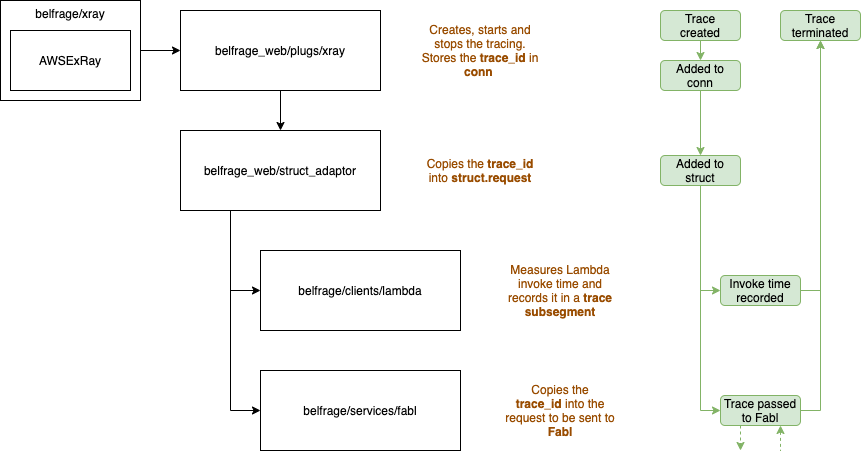

The diagram above was exported from draw.io. Its source (the exported page's mxGraphModel, read from the mxfile embedded in the PNG):
<mxGraphModel dx="1426" dy="794" grid="1" gridSize="10" guides="1" tooltips="1" connect="1" arrows="1" fold="1" page="1" pageScale="1" pageWidth="827" pageHeight="1169" math="0" shadow="0">
  <root>
    <mxCell id="0" />
    <mxCell id="1" parent="0" />
    <mxCell id="_nIiqrBWD5YmhDp07oCB-7" style="edgeStyle=orthogonalEdgeStyle;rounded=0;orthogonalLoop=1;jettySize=auto;html=1;exitX=1;exitY=0.5;exitDx=0;exitDy=0;entryX=0;entryY=0.5;entryDx=0;entryDy=0;" edge="1" parent="1" source="_nIiqrBWD5YmhDp07oCB-2" target="_nIiqrBWD5YmhDp07oCB-3">
      <mxGeometry relative="1" as="geometry" />
    </mxCell>
    <mxCell id="_nIiqrBWD5YmhDp07oCB-2" value="belfrage/xray" style="rounded=0;whiteSpace=wrap;html=1;verticalAlign=top;" vertex="1" parent="1">
      <mxGeometry x="60" y="70" width="140" height="100" as="geometry" />
    </mxCell>
    <mxCell id="_nIiqrBWD5YmhDp07oCB-1" value="AWSExRay" style="rounded=0;whiteSpace=wrap;html=1;" vertex="1" parent="1">
      <mxGeometry x="70" y="100" width="120" height="60" as="geometry" />
    </mxCell>
    <mxCell id="_nIiqrBWD5YmhDp07oCB-8" style="edgeStyle=orthogonalEdgeStyle;rounded=0;orthogonalLoop=1;jettySize=auto;html=1;exitX=0.5;exitY=1;exitDx=0;exitDy=0;entryX=0.5;entryY=0;entryDx=0;entryDy=0;" edge="1" parent="1" source="_nIiqrBWD5YmhDp07oCB-3" target="_nIiqrBWD5YmhDp07oCB-4">
      <mxGeometry relative="1" as="geometry" />
    </mxCell>
    <mxCell id="_nIiqrBWD5YmhDp07oCB-3" value="belfrage_web/plugs/xray" style="rounded=0;whiteSpace=wrap;html=1;" vertex="1" parent="1">
      <mxGeometry x="240" y="80" width="200" height="80" as="geometry" />
    </mxCell>
    <mxCell id="_nIiqrBWD5YmhDp07oCB-9" style="edgeStyle=orthogonalEdgeStyle;rounded=0;orthogonalLoop=1;jettySize=auto;html=1;exitX=0.25;exitY=1;exitDx=0;exitDy=0;entryX=0;entryY=0.5;entryDx=0;entryDy=0;" edge="1" parent="1" source="_nIiqrBWD5YmhDp07oCB-4" target="_nIiqrBWD5YmhDp07oCB-6">
      <mxGeometry relative="1" as="geometry" />
    </mxCell>
    <mxCell id="_nIiqrBWD5YmhDp07oCB-10" style="edgeStyle=orthogonalEdgeStyle;rounded=0;orthogonalLoop=1;jettySize=auto;html=1;exitX=0.25;exitY=1;exitDx=0;exitDy=0;entryX=0;entryY=0.5;entryDx=0;entryDy=0;" edge="1" parent="1" source="_nIiqrBWD5YmhDp07oCB-4" target="_nIiqrBWD5YmhDp07oCB-5">
      <mxGeometry relative="1" as="geometry" />
    </mxCell>
    <mxCell id="_nIiqrBWD5YmhDp07oCB-4" value="belfrage_web/struct_adaptor" style="rounded=0;whiteSpace=wrap;html=1;" vertex="1" parent="1">
      <mxGeometry x="240" y="200" width="200" height="80" as="geometry" />
    </mxCell>
    <mxCell id="_nIiqrBWD5YmhDp07oCB-5" value="belfrage/services/fabl" style="rounded=0;whiteSpace=wrap;html=1;" vertex="1" parent="1">
      <mxGeometry x="320" y="440" width="200" height="80" as="geometry" />
    </mxCell>
    <mxCell id="_nIiqrBWD5YmhDp07oCB-6" value="belfrage/clients/lambda" style="rounded=0;whiteSpace=wrap;html=1;" vertex="1" parent="1">
      <mxGeometry x="320" y="320" width="200" height="80" as="geometry" />
    </mxCell>
    <mxCell id="_nIiqrBWD5YmhDp07oCB-11" value="Creates, starts and stops the tracing. Stores the &lt;b&gt;trace_id&lt;/b&gt; in &lt;b&gt;conn&lt;/b&gt;&amp;nbsp;" style="text;html=1;strokeColor=none;fillColor=none;align=center;verticalAlign=middle;whiteSpace=wrap;rounded=0;fontColor=#994C00;" vertex="1" parent="1">
      <mxGeometry x="480" y="90" width="120" height="60" as="geometry" />
    </mxCell>
    <mxCell id="_nIiqrBWD5YmhDp07oCB-12" value="Copies the &lt;b&gt;trace_id&lt;/b&gt; into &lt;b&gt;struct.request&lt;/b&gt;" style="text;html=1;strokeColor=none;fillColor=none;align=center;verticalAlign=middle;whiteSpace=wrap;rounded=0;fontColor=#994C00;" vertex="1" parent="1">
      <mxGeometry x="480" y="210" width="120" height="60" as="geometry" />
    </mxCell>
    <mxCell id="_nIiqrBWD5YmhDp07oCB-13" value="Copies the &lt;b&gt;trace_id&lt;/b&gt;&amp;nbsp;into the request to be sent to &lt;b&gt;Fabl&lt;/b&gt;" style="text;html=1;strokeColor=none;fillColor=none;align=center;verticalAlign=middle;whiteSpace=wrap;rounded=0;fontColor=#994C00;" vertex="1" parent="1">
      <mxGeometry x="560" y="450" width="120" height="60" as="geometry" />
    </mxCell>
    <mxCell id="_nIiqrBWD5YmhDp07oCB-14" value="Measures Lambda invoke time and records it in a &lt;b&gt;trace subsegment&lt;/b&gt;" style="text;html=1;strokeColor=none;fillColor=none;align=center;verticalAlign=middle;whiteSpace=wrap;rounded=0;fontColor=#994C00;" vertex="1" parent="1">
      <mxGeometry x="560" y="330" width="120" height="60" as="geometry" />
    </mxCell>
    <mxCell id="_nIiqrBWD5YmhDp07oCB-18" style="edgeStyle=orthogonalEdgeStyle;rounded=0;orthogonalLoop=1;jettySize=auto;html=1;exitX=0.5;exitY=1;exitDx=0;exitDy=0;entryX=0.5;entryY=0;entryDx=0;entryDy=0;fontColor=#009900;fillColor=#d5e8d4;strokeColor=#82b366;" edge="1" parent="1" source="_nIiqrBWD5YmhDp07oCB-15" target="_nIiqrBWD5YmhDp07oCB-17">
      <mxGeometry relative="1" as="geometry" />
    </mxCell>
    <mxCell id="_nIiqrBWD5YmhDp07oCB-15" value="&lt;span&gt;Trace&lt;br&gt;created&lt;/span&gt;" style="rounded=1;whiteSpace=wrap;html=1;fillColor=#d5e8d4;strokeColor=#82b366;labelBackgroundColor=none;" vertex="1" parent="1">
      <mxGeometry x="720" y="80" width="80" height="30" as="geometry" />
    </mxCell>
    <mxCell id="_nIiqrBWD5YmhDp07oCB-20" style="edgeStyle=orthogonalEdgeStyle;rounded=0;orthogonalLoop=1;jettySize=auto;html=1;exitX=0.5;exitY=1;exitDx=0;exitDy=0;fontColor=#009900;fillColor=#d5e8d4;strokeColor=#82b366;" edge="1" parent="1" source="_nIiqrBWD5YmhDp07oCB-17" target="_nIiqrBWD5YmhDp07oCB-19">
      <mxGeometry relative="1" as="geometry" />
    </mxCell>
    <mxCell id="_nIiqrBWD5YmhDp07oCB-17" value="Added to&lt;br&gt;conn" style="rounded=1;whiteSpace=wrap;html=1;fillColor=#d5e8d4;strokeColor=#82b366;labelBackgroundColor=none;" vertex="1" parent="1">
      <mxGeometry x="720" y="130" width="80" height="30" as="geometry" />
    </mxCell>
    <mxCell id="_nIiqrBWD5YmhDp07oCB-22" style="edgeStyle=orthogonalEdgeStyle;rounded=0;orthogonalLoop=1;jettySize=auto;html=1;exitX=0.5;exitY=1;exitDx=0;exitDy=0;entryX=0;entryY=0.5;entryDx=0;entryDy=0;fontColor=#009900;fillColor=#d5e8d4;strokeColor=#82b366;" edge="1" parent="1" source="_nIiqrBWD5YmhDp07oCB-19" target="_nIiqrBWD5YmhDp07oCB-21">
      <mxGeometry relative="1" as="geometry" />
    </mxCell>
    <mxCell id="_nIiqrBWD5YmhDp07oCB-26" style="edgeStyle=orthogonalEdgeStyle;rounded=0;orthogonalLoop=1;jettySize=auto;html=1;exitX=0.5;exitY=1;exitDx=0;exitDy=0;entryX=0;entryY=0.5;entryDx=0;entryDy=0;fontColor=#009900;fillColor=#d5e8d4;strokeColor=#82b366;" edge="1" parent="1" source="_nIiqrBWD5YmhDp07oCB-19" target="_nIiqrBWD5YmhDp07oCB-25">
      <mxGeometry relative="1" as="geometry" />
    </mxCell>
    <mxCell id="_nIiqrBWD5YmhDp07oCB-19" value="&lt;span&gt;Added to struct&lt;/span&gt;" style="rounded=1;whiteSpace=wrap;html=1;fillColor=#d5e8d4;strokeColor=#82b366;labelBackgroundColor=none;" vertex="1" parent="1">
      <mxGeometry x="720" y="225" width="80" height="30" as="geometry" />
    </mxCell>
    <mxCell id="_nIiqrBWD5YmhDp07oCB-24" style="edgeStyle=orthogonalEdgeStyle;rounded=0;orthogonalLoop=1;jettySize=auto;html=1;exitX=1;exitY=0.5;exitDx=0;exitDy=0;entryX=0.5;entryY=1;entryDx=0;entryDy=0;fontColor=#009900;fillColor=#d5e8d4;strokeColor=#82b366;" edge="1" parent="1" source="_nIiqrBWD5YmhDp07oCB-21" target="_nIiqrBWD5YmhDp07oCB-23">
      <mxGeometry relative="1" as="geometry" />
    </mxCell>
    <mxCell id="_nIiqrBWD5YmhDp07oCB-21" value="Invoke time&lt;br&gt;recorded" style="rounded=1;whiteSpace=wrap;html=1;fillColor=#d5e8d4;strokeColor=#82b366;labelBackgroundColor=none;" vertex="1" parent="1">
      <mxGeometry x="780" y="345" width="80" height="30" as="geometry" />
    </mxCell>
    <mxCell id="_nIiqrBWD5YmhDp07oCB-23" value="&lt;span&gt;Trace terminated&lt;/span&gt;" style="rounded=1;whiteSpace=wrap;html=1;fillColor=#d5e8d4;strokeColor=#82b366;labelBackgroundColor=none;" vertex="1" parent="1">
      <mxGeometry x="840" y="80" width="80" height="30" as="geometry" />
    </mxCell>
    <mxCell id="_nIiqrBWD5YmhDp07oCB-27" style="edgeStyle=orthogonalEdgeStyle;rounded=0;orthogonalLoop=1;jettySize=auto;html=1;exitX=1;exitY=0.5;exitDx=0;exitDy=0;fontColor=#009900;fillColor=#d5e8d4;strokeColor=#82b366;" edge="1" parent="1" source="_nIiqrBWD5YmhDp07oCB-25" target="_nIiqrBWD5YmhDp07oCB-23">
      <mxGeometry relative="1" as="geometry" />
    </mxCell>
    <mxCell id="_nIiqrBWD5YmhDp07oCB-29" style="edgeStyle=orthogonalEdgeStyle;rounded=0;orthogonalLoop=1;jettySize=auto;html=1;exitX=0.25;exitY=1;exitDx=0;exitDy=0;fontColor=#009900;dashed=1;fillColor=#d5e8d4;strokeColor=#82b366;" edge="1" parent="1" source="_nIiqrBWD5YmhDp07oCB-25">
      <mxGeometry relative="1" as="geometry">
        <mxPoint x="800" y="520" as="targetPoint" />
      </mxGeometry>
    </mxCell>
    <mxCell id="_nIiqrBWD5YmhDp07oCB-30" style="edgeStyle=orthogonalEdgeStyle;rounded=0;orthogonalLoop=1;jettySize=auto;html=1;exitX=0.75;exitY=1;exitDx=0;exitDy=0;fontColor=#009900;endArrow=none;endFill=0;dashed=1;fillColor=#d5e8d4;strokeColor=#82b366;startArrow=classic;startFill=1;" edge="1" parent="1" source="_nIiqrBWD5YmhDp07oCB-25">
      <mxGeometry relative="1" as="geometry">
        <mxPoint x="840" y="520" as="targetPoint" />
      </mxGeometry>
    </mxCell>
    <mxCell id="_nIiqrBWD5YmhDp07oCB-25" value="&lt;span&gt;Trace passed to Fabl&lt;/span&gt;" style="rounded=1;whiteSpace=wrap;html=1;fillColor=#d5e8d4;strokeColor=#82b366;labelBackgroundColor=none;" vertex="1" parent="1">
      <mxGeometry x="780" y="465" width="80" height="30" as="geometry" />
    </mxCell>
  </root>
</mxGraphModel>